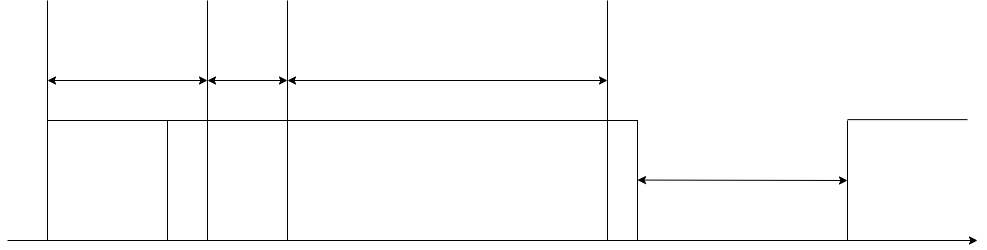

The diagram above was exported from draw.io. Its source (the exported page's mxGraphModel, read from the mxfile embedded in the PNG):
<mxGraphModel dx="1299" dy="918" grid="1" gridSize="10" guides="1" tooltips="1" connect="1" arrows="1" fold="1" page="1" pageScale="1" pageWidth="3300" pageHeight="4681" math="0" shadow="0">
  <root>
    <mxCell id="0" />
    <mxCell id="1" parent="0" />
    <mxCell id="dhEk4WvwpKU6a5FYYAb3-2" value="" style="endArrow=classic;html=1;rounded=0;" parent="1" edge="1">
      <mxGeometry width="50" height="50" relative="1" as="geometry">
        <mxPoint x="160" y="280" as="sourcePoint" />
        <mxPoint x="1130" y="280" as="targetPoint" />
      </mxGeometry>
    </mxCell>
    <mxCell id="dhEk4WvwpKU6a5FYYAb3-4" value="" style="rounded=0;whiteSpace=wrap;html=1;" parent="1" vertex="1">
      <mxGeometry x="200" y="160" width="120" height="120" as="geometry" />
    </mxCell>
    <mxCell id="dhEk4WvwpKU6a5FYYAb3-5" value="" style="rounded=0;whiteSpace=wrap;html=1;" parent="1" vertex="1">
      <mxGeometry x="320" y="160" width="40" height="120" as="geometry" />
    </mxCell>
    <mxCell id="dhEk4WvwpKU6a5FYYAb3-6" value="" style="rounded=0;whiteSpace=wrap;html=1;" parent="1" vertex="1">
      <mxGeometry x="360" y="160" width="80" height="120" as="geometry" />
    </mxCell>
    <mxCell id="dhEk4WvwpKU6a5FYYAb3-7" value="" style="rounded=0;whiteSpace=wrap;html=1;" parent="1" vertex="1">
      <mxGeometry x="440" y="160" width="320" height="120" as="geometry" />
    </mxCell>
    <mxCell id="uc7TY-vohsHqYyABAZ0k-1" value="" style="rounded=0;whiteSpace=wrap;html=1;" parent="1" vertex="1">
      <mxGeometry x="760" y="160" width="30" height="120" as="geometry" />
    </mxCell>
    <mxCell id="uc7TY-vohsHqYyABAZ0k-5" value="" style="endArrow=classic;startArrow=classic;html=1;rounded=0;exitX=1;exitY=0.5;exitDx=0;exitDy=0;" parent="1" edge="1">
      <mxGeometry width="50" height="50" relative="1" as="geometry">
        <mxPoint x="790" y="219.57" as="sourcePoint" />
        <mxPoint x="1000" y="220" as="targetPoint" />
      </mxGeometry>
    </mxCell>
    <mxCell id="uc7TY-vohsHqYyABAZ0k-11" value="" style="endArrow=none;html=1;rounded=0;" parent="1" edge="1">
      <mxGeometry width="50" height="50" relative="1" as="geometry">
        <mxPoint x="1120" y="159.13" as="sourcePoint" />
        <mxPoint x="1000" y="159.13" as="targetPoint" />
      </mxGeometry>
    </mxCell>
    <mxCell id="uc7TY-vohsHqYyABAZ0k-12" value="" style="endArrow=none;html=1;rounded=0;" parent="1" edge="1">
      <mxGeometry width="50" height="50" relative="1" as="geometry">
        <mxPoint x="1000" y="280" as="sourcePoint" />
        <mxPoint x="1000" y="160" as="targetPoint" />
      </mxGeometry>
    </mxCell>
    <mxCell id="2W_l9l9cTqP2vlX5BrxO-2" value="" style="endArrow=none;html=1;rounded=0;exitX=0;exitY=0;exitDx=0;exitDy=0;" edge="1" parent="1" source="dhEk4WvwpKU6a5FYYAb3-4">
      <mxGeometry width="50" height="50" relative="1" as="geometry">
        <mxPoint x="220" y="130" as="sourcePoint" />
        <mxPoint x="200" y="40" as="targetPoint" />
      </mxGeometry>
    </mxCell>
    <mxCell id="2W_l9l9cTqP2vlX5BrxO-3" value="" style="endArrow=none;html=1;rounded=0;exitX=0;exitY=0;exitDx=0;exitDy=0;" edge="1" parent="1">
      <mxGeometry width="50" height="50" relative="1" as="geometry">
        <mxPoint x="360" y="160" as="sourcePoint" />
        <mxPoint x="360" y="40" as="targetPoint" />
      </mxGeometry>
    </mxCell>
    <mxCell id="2W_l9l9cTqP2vlX5BrxO-4" value="" style="endArrow=none;html=1;rounded=0;exitX=0;exitY=0;exitDx=0;exitDy=0;" edge="1" parent="1">
      <mxGeometry width="50" height="50" relative="1" as="geometry">
        <mxPoint x="440" y="160" as="sourcePoint" />
        <mxPoint x="440" y="40" as="targetPoint" />
      </mxGeometry>
    </mxCell>
    <mxCell id="2W_l9l9cTqP2vlX5BrxO-5" value="" style="endArrow=none;html=1;rounded=0;exitX=0;exitY=0;exitDx=0;exitDy=0;" edge="1" parent="1">
      <mxGeometry width="50" height="50" relative="1" as="geometry">
        <mxPoint x="760" y="160" as="sourcePoint" />
        <mxPoint x="760" y="40" as="targetPoint" />
      </mxGeometry>
    </mxCell>
    <mxCell id="2W_l9l9cTqP2vlX5BrxO-7" value="" style="endArrow=classic;startArrow=classic;html=1;rounded=0;" edge="1" parent="1">
      <mxGeometry width="50" height="50" relative="1" as="geometry">
        <mxPoint x="200" y="120" as="sourcePoint" />
        <mxPoint x="360" y="120" as="targetPoint" />
      </mxGeometry>
    </mxCell>
    <mxCell id="2W_l9l9cTqP2vlX5BrxO-8" value="" style="endArrow=classic;startArrow=classic;html=1;rounded=0;" edge="1" parent="1">
      <mxGeometry width="50" height="50" relative="1" as="geometry">
        <mxPoint x="360" y="120" as="sourcePoint" />
        <mxPoint x="440" y="120" as="targetPoint" />
      </mxGeometry>
    </mxCell>
    <mxCell id="2W_l9l9cTqP2vlX5BrxO-9" value="" style="endArrow=classic;startArrow=classic;html=1;rounded=0;" edge="1" parent="1">
      <mxGeometry width="50" height="50" relative="1" as="geometry">
        <mxPoint x="440" y="120" as="sourcePoint" />
        <mxPoint x="760" y="120" as="targetPoint" />
      </mxGeometry>
    </mxCell>
  </root>
</mxGraphModel>